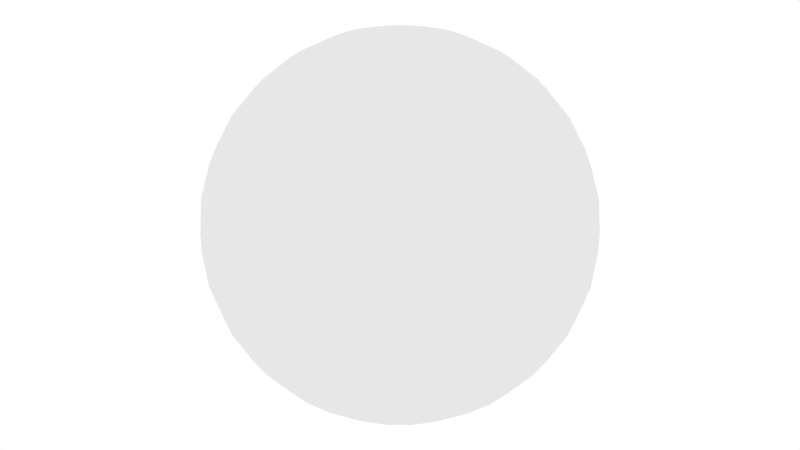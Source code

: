 # Source: GoodSphere.blend  (saved by Blender 2.76.0; exported with 4.5.12 LTS)
import bpy
from mathutils import Matrix  # noqa: F401  (used for matrix-valued properties, if any)

bpy.ops.wm.read_factory_settings(use_empty=True)
scene = bpy.context.scene
scene.name = 'Scene'

# ---- collections
col_collection_1 = bpy.data.collections.new('Collection 1'); scene.collection.children.link(col_collection_1)

# ---- world
world_world = bpy.data.worlds.new('World'); scene.world = world_world
world_world.color = (1.0, 1.0, 1.0)
world_world.use_sun_shadow = False
world_world.sun_shadow_jitter_overblur = 0.0
world_world.cycles.sampling_method = 'MANUAL'
world_world.cycles.sample_map_resolution = 256

# ---- meshes
me_sphere = bpy.data.meshes.new('Sphere')
me_sphere.from_pydata([(-0.09755, -0.4904, 2.239e-08), (-0.1913, -0.4619, 2.363e-08), (-0.2778, -0.4157, 2.565e-08), (-0.3536, -0.3536, 2.837e-08), (-0.4157, -0.2778, 3.168e-08), (-0.4619, -0.1913, 3.546e-08), (-0.4904, -0.09755, 3.956e-08), (-0.5, -3.596e-08, 4.382e-08), (-0.4904, 0.09755, 4.809e-08), (-0.4619, 0.1913, 5.219e-08), (-0.4157, 0.2778, 5.596e-08), (-0.3536, 0.3536, 5.928e-08), (-0.2778, 0.4157, 6.199e-08), (-0.1913, 0.4619, 6.401e-08), (-0.09754, 0.4904, 6.526e-08), (-0.09567, -0.4904, 0.01903), (-0.1877, -0.4619, 0.03733), (-0.2724, -0.4157, 0.05419), (-0.3468, -0.3536, 0.06897), (-0.4077, -0.2778, 0.08111), (-0.4531, -0.1913, 0.09012), (-0.481, -0.09755, 0.09567), (-0.4904, -4.022e-08, 0.09755), (-0.481, 0.09755, 0.09567), (-0.4531, 0.1913, 0.09012), (-0.4077, 0.2778, 0.08111), (-0.3468, 0.3536, 0.06897), (-0.2724, 0.4157, 0.05419), (-0.1877, 0.4619, 0.03733), (-0.09567, 0.4904, 0.01903), (-0.09012, -0.4904, 0.03733), (-0.1768, -0.4619, 0.07322), (-0.2566, -0.4157, 0.1063), (-0.3266, -0.3536, 0.1353), (-0.3841, -0.2778, 0.1591), (-0.4268, -0.1913, 0.1768), (-0.4531, -0.09755, 0.1877), (-0.4619, -4.432e-08, 0.1913), (-0.4531, 0.09755, 0.1877), (-0.4268, 0.1913, 0.1768), (-0.3841, 0.2778, 0.1591), (-0.3266, 0.3536, 0.1353), (-0.2566, 0.4157, 0.1063), (-0.1768, 0.4619, 0.07322), (-0.09012, 0.4904, 0.03733), (-0.08111, -0.4904, 0.05419), (-0.1591, -0.4619, 0.1063), (-0.231, -0.4157, 0.1543), (-0.294, -0.3536, 0.1964), (-0.3457, -0.2778, 0.231), (-0.3841, -0.1913, 0.2566), (-0.4077, -0.09755, 0.2724), (-0.4157, -4.81e-08, 0.2778), (-0.4077, 0.09755, 0.2724), (-0.3841, 0.1913, 0.2566), (-0.3457, 0.2778, 0.231), (-0.294, 0.3536, 0.1964), (-0.231, 0.4157, 0.1543), (-0.1591, 0.4619, 0.1063), (-0.08111, 0.4904, 0.05419), (-0.06897, -0.4904, 0.06897), (-0.1353, -0.4619, 0.1353), (-0.1964, -0.4157, 0.1964), (-0.25, -0.3536, 0.25), (-0.294, -0.2778, 0.294), (-0.3266, -0.1913, 0.3266), (-0.3468, -0.09755, 0.3468), (-0.3536, -5.141e-08, 0.3536), (-0.3468, 0.09755, 0.3468), (-0.3266, 0.1913, 0.3266), (-0.294, 0.2778, 0.294), (-0.25, 0.3536, 0.25), (-0.1964, 0.4157, 0.1964), (-0.1353, 0.4619, 0.1353), (-0.06897, 0.4904, 0.06897), (-0.05419, -0.4904, 0.08111), (-0.1063, -0.4619, 0.1591), (-0.1543, -0.4157, 0.231), (-0.1964, -0.3536, 0.294), (-0.231, -0.2778, 0.3457), (-0.2566, -0.1913, 0.3841), (-0.2724, -0.09755, 0.4077), (-0.2778, -5.413e-08, 0.4157), (-0.2724, 0.09755, 0.4077), (-0.2566, 0.1913, 0.3841), (-0.231, 0.2778, 0.3457), (-0.1964, 0.3536, 0.294), (-0.1543, 0.4157, 0.231), (-0.1063, 0.4619, 0.1591), (-0.05419, 0.4904, 0.08111), (-0.03733, -0.4904, 0.09012), (-0.07322, -0.4619, 0.1768), (-0.1063, -0.4157, 0.2566), (-0.1353, -0.3536, 0.3266), (-0.1591, -0.2778, 0.3841), (-0.1768, -0.1913, 0.4268), (-0.1877, -0.09755, 0.4531), (-0.1913, -5.615e-08, 0.4619), (-0.1877, 0.09755, 0.4531), (-0.1768, 0.1913, 0.4268), (-0.1591, 0.2778, 0.3841), (-0.1353, 0.3536, 0.3266), (-0.1063, 0.4157, 0.2566), (-0.07322, 0.4619, 0.1768), (-0.03733, 0.4904, 0.09012), (-0.01903, -0.4904, 0.09567), (-0.03733, -0.4619, 0.1877), (-0.05419, -0.4157, 0.2724), (-0.06897, -0.3536, 0.3468), (-0.08111, -0.2778, 0.4077), (-0.09012, -0.1913, 0.4531), (-0.09567, -0.09755, 0.481), (-0.09754, -5.739e-08, 0.4904), (-0.09567, 0.09755, 0.481), (-0.09012, 0.1913, 0.4531), (-0.08111, 0.2778, 0.4077), (-0.06897, 0.3536, 0.3468), (-0.05419, 0.4157, 0.2724), (-0.03733, 0.4619, 0.1877), (-0.01903, 0.4904, 0.09567), (2.714e-07, -0.4904, 0.09755), (2.676e-07, -0.4619, 0.1913), (2.639e-07, -0.4157, 0.2778), (2.676e-07, -0.3536, 0.3536), (2.751e-07, -0.2778, 0.4157), (2.453e-07, -0.1913, 0.4619), (3.049e-07, -0.09755, 0.4904), (2.974e-07, -5.781e-08, 0.5), (3.049e-07, 0.09755, 0.4904), (2.229e-07, 0.1913, 0.4619), (2.751e-07, 0.2778, 0.4157), (2.676e-07, 0.3536, 0.3536), (2.788e-07, 0.4157, 0.2778), (2.602e-07, 0.4619, 0.1913), (2.62e-07, 0.4904, 0.09755), (0.01903, -0.4904, 0.09567), (0.03733, -0.4619, 0.1877), (0.05419, -0.4157, 0.2724), (0.06898, -0.3536, 0.3468), (0.08111, -0.2778, 0.4077), (0.09012, -0.1913, 0.4531), (0.09567, -0.09755, 0.481), (0.09755, -5.739e-08, 0.4904), (0.09567, 0.09755, 0.481), (0.09012, 0.1913, 0.4531), (0.08111, 0.2778, 0.4077), (0.06898, 0.3536, 0.3468), (0.05419, 0.4157, 0.2724), (0.03733, 0.4619, 0.1877), (0.01903, 0.4904, 0.09567), (0.03733, -0.4904, 0.09012), (0.07322, -0.4619, 0.1768), (0.1063, -0.4157, 0.2566), (0.1353, -0.3536, 0.3266), (0.1591, -0.2778, 0.3841), (0.1768, -0.1913, 0.4268), (0.1877, -0.09755, 0.4531), (0.1913, -5.615e-08, 0.4619), (0.1877, 0.09755, 0.4531), (0.1768, 0.1913, 0.4268), (0.1591, 0.2778, 0.3841), (0.1353, 0.3536, 0.3266), (0.1063, 0.4157, 0.2566), (0.07322, 0.4619, 0.1768), (0.03733, 0.4904, 0.09012), (0.05419, -0.4904, 0.08111), (0.1063, -0.4619, 0.1591), (0.1543, -0.4157, 0.231), (0.1964, -0.3536, 0.294), (0.231, -0.2778, 0.3457), (0.2566, -0.1913, 0.3841), (0.2724, -0.09755, 0.4077), (0.2778, -5.413e-08, 0.4157), (0.2724, 0.09755, 0.4077), (0.2566, 0.1913, 0.3841), (0.231, 0.2778, 0.3457), (0.1964, 0.3536, 0.294), (0.1543, 0.4157, 0.231), (0.1063, 0.4619, 0.1591), (0.05419, 0.4904, 0.08111), (0.06898, -0.4904, 0.06897), (0.1353, -0.4619, 0.1353), (0.1964, -0.4157, 0.1964), (0.25, -0.3536, 0.25), (0.294, -0.2778, 0.294), (0.3266, -0.1913, 0.3266), (0.3468, -0.09755, 0.3468), (0.3536, -5.141e-08, 0.3536), (0.3468, 0.09755, 0.3468), (0.3266, 0.1913, 0.3266), (0.294, 0.2778, 0.294), (0.25, 0.3536, 0.25), (0.1964, 0.4157, 0.1964), (0.1353, 0.4619, 0.1353), (0.06898, 0.4904, 0.06897), (0.08111, -0.4904, 0.05419), (0.1591, -0.4619, 0.1063), (0.231, -0.4157, 0.1543), (0.294, -0.3536, 0.1964), (0.3457, -0.2778, 0.231), (0.3841, -0.1913, 0.2566), (0.4077, -0.09755, 0.2724), (0.4157, -4.81e-08, 0.2778), (0.4077, 0.09755, 0.2724), (0.3841, 0.1913, 0.2566), (0.3457, 0.2778, 0.231), (0.294, 0.3536, 0.1964), (0.231, 0.4157, 0.1543), (0.1591, 0.4619, 0.1063), (0.08111, 0.4904, 0.05419), (0.09012, -0.4904, 0.03733), (0.1768, -0.4619, 0.07322), (0.2566, -0.4157, 0.1063), (0.3266, -0.3536, 0.1353), (0.3841, -0.2778, 0.1591), (0.4268, -0.1913, 0.1768), (0.4531, -0.09755, 0.1877), (0.4619, -4.432e-08, 0.1913), (0.4531, 0.09755, 0.1877), (0.4268, 0.1913, 0.1768), (0.3841, 0.2778, 0.1591), (0.3266, 0.3536, 0.1353), (0.2566, 0.4157, 0.1063), (0.1768, 0.4619, 0.07322), (0.09012, 0.4904, 0.03733), (0.09567, -0.4904, 0.01903), (0.1877, -0.4619, 0.03733), (0.2724, -0.4157, 0.05419), (0.3468, -0.3536, 0.06897), (0.4077, -0.2778, 0.08111), (0.4531, -0.1913, 0.09012), (0.481, -0.09755, 0.09567), (0.4904, -4.022e-08, 0.09755), (0.481, 0.09755, 0.09567), (0.4531, 0.1913, 0.09012), (0.4077, 0.2778, 0.08111), (0.3468, 0.3536, 0.06897), (0.2724, 0.4157, 0.05419), (0.1877, 0.4619, 0.03733), (0.09567, 0.4904, 0.01903), (0.09755, -0.4904, 1.878e-08), (0.1913, -0.4619, 4.424e-08), (0.2778, -0.4157, 3.881e-08), (0.3536, -0.3536, 1.545e-08), (0.4157, -0.2778, -1.104e-08), (0.4619, -0.1913, 6.724e-08), (0.4904, -0.09755, -3.163e-09), (0.5, -3.596e-08, -6.35e-09), (0.4904, 0.09755, 5.365e-09), (0.4619, 0.1913, 8.397e-08), (0.4157, 0.2778, 1.324e-08), (0.3536, 0.3536, 4.636e-08), (0.2778, 0.4157, 5.653e-08), (0.1913, 0.4619, 6.6e-08), (0.09755, 0.4904, 6.724e-08), (0.09567, -0.4904, -0.01903), (0.1877, -0.4619, -0.03733), (0.2724, -0.4157, -0.05419), (0.3468, -0.3536, -0.06897), (0.4077, -0.2778, -0.08111), (0.4531, -0.1913, -0.09012), (0.481, -0.09755, -0.09567), (0.4904, -3.169e-08, -0.09755), (0.481, 0.09755, -0.09567), (0.4531, 0.1913, -0.09012), (0.4077, 0.2778, -0.08111), (0.3468, 0.3536, -0.06897), (0.2724, 0.4157, -0.05419), (0.1877, 0.4619, -0.03733), (0.09567, 0.4904, -0.01903), (0.09012, -0.4904, -0.03733), (0.1768, -0.4619, -0.07322), (0.2566, -0.4157, -0.1063), (0.3266, -0.3536, -0.1353), (0.3841, -0.2778, -0.1591), (0.4268, -0.1913, -0.1768), (0.4531, -0.09755, -0.1877), (0.4619, -2.759e-08, -0.1913), (0.4531, 0.09755, -0.1877), (0.4268, 0.1913, -0.1768), (0.3841, 0.2778, -0.1591), (0.3266, 0.3536, -0.1353), (0.2566, 0.4157, -0.1063), (0.1768, 0.4619, -0.07322), (0.09012, 0.4904, -0.03733), (0.08111, -0.4904, -0.05419), (0.1591, -0.4619, -0.1063), (0.231, -0.4157, -0.1543), (0.294, -0.3536, -0.1964), (0.3457, -0.2778, -0.231), (0.3841, -0.1913, -0.2566), (0.4077, -0.09755, -0.2724), (0.4157, -2.381e-08, -0.2778), (0.4077, 0.09755, -0.2724), (0.3841, 0.1913, -0.2566), (0.3457, 0.2778, -0.231), (0.294, 0.3536, -0.1964), (0.231, 0.4157, -0.1543), (0.1591, 0.4619, -0.1063), (0.08111, 0.4904, -0.05419), (0.06898, -0.4904, -0.06897), (0.1353, -0.4619, -0.1353), (0.1964, -0.4157, -0.1964), (0.25, -0.3536, -0.25), (0.294, -0.2778, -0.294), (0.3266, -0.1913, -0.3266), (0.3468, -0.09755, -0.3468), (0.3536, -2.05e-08, -0.3536), (0.3468, 0.09755, -0.3468), (0.3266, 0.1913, -0.3266), (0.294, 0.2778, -0.294), (0.25, 0.3536, -0.25), (0.1964, 0.4157, -0.1964), (0.1353, 0.4619, -0.1353), (0.06898, 0.4904, -0.06897), (0.05419, -0.4904, -0.08111), (0.1063, -0.4619, -0.1591), (0.1543, -0.4157, -0.231), (0.1964, -0.3536, -0.294), (0.231, -0.2778, -0.3457), (0.2566, -0.1913, -0.3841), (0.2724, -0.09755, -0.4077), (0.2778, -1.778e-08, -0.4157), (0.2724, 0.09755, -0.4077), (0.2566, 0.1913, -0.3841), (0.231, 0.2778, -0.3457), (0.1964, 0.3536, -0.294), (0.1543, 0.4157, -0.231), (0.1063, 0.4619, -0.1591), (0.05419, 0.4904, -0.08111), (2.71e-07, 0.5, 6.568e-08), (0.03733, -0.4904, -0.09012), (0.07322, -0.4619, -0.1768), (0.1063, -0.4157, -0.2566), (0.1353, -0.3536, -0.3266), (0.1591, -0.2778, -0.3841), (0.1768, -0.1913, -0.4268), (0.1877, -0.09755, -0.4531), (0.1913, -1.576e-08, -0.4619), (0.1877, 0.09755, -0.4531), (0.1768, 0.1913, -0.4268), (0.1591, 0.2778, -0.3841), (0.1353, 0.3536, -0.3266), (0.1063, 0.4157, -0.2566), (0.07322, 0.4619, -0.1768), (0.03733, 0.4904, -0.09012), (0.01903, -0.4904, -0.09567), (0.03733, -0.4619, -0.1877), (0.05419, -0.4157, -0.2724), (0.06898, -0.3536, -0.3468), (0.08111, -0.2778, -0.4077), (0.09012, -0.1913, -0.4531), (0.09567, -0.09755, -0.481), (0.09755, -1.452e-08, -0.4904), (0.09567, 0.09755, -0.481), (0.09012, 0.1913, -0.4531), (0.08111, 0.2778, -0.4077), (0.06898, 0.3536, -0.3468), (0.05419, 0.4157, -0.2724), (0.03733, 0.4619, -0.1877), (0.01903, 0.4904, -0.09567), (2.639e-07, -0.4904, -0.09755), (2.49e-07, -0.4619, -0.1913), (2.49e-07, -0.4157, -0.2778), (2.006e-07, -0.3536, -0.3536), (1.782e-07, -0.2778, -0.4157), (2.676e-07, -0.1913, -0.4619), (1.559e-07, -0.09755, -0.4904), (1.782e-07, -1.41e-08, -0.5), (1.559e-07, 0.09755, -0.4904), (2.676e-07, 0.1913, -0.4619), (1.782e-07, 0.2778, -0.4157), (2.006e-07, 0.3536, -0.3536), (2.378e-07, 0.4157, -0.2778), (2.341e-07, 0.4619, -0.1913), (2.658e-07, 0.4904, -0.09755), (-0.01903, -0.4904, -0.09567), (-0.03733, -0.4619, -0.1877), (-0.05419, -0.4157, -0.2724), (-0.06897, -0.3536, -0.3468), (-0.08111, -0.2778, -0.4077), (-0.09012, -0.1913, -0.4531), (-0.09567, -0.09755, -0.481), (-0.09754, -1.452e-08, -0.4904), (-0.09567, 0.09755, -0.481), (-0.09012, 0.1913, -0.4531), (-0.08111, 0.2778, -0.4077), (-0.06897, 0.3536, -0.3468), (-0.05419, 0.4157, -0.2724), (-0.03733, 0.4619, -0.1877), (-0.01903, 0.4904, -0.09567), (-0.03733, -0.4904, -0.09012), (-0.07322, -0.4619, -0.1768), (-0.1063, -0.4157, -0.2566), (-0.1353, -0.3536, -0.3266), (-0.1591, -0.2778, -0.3841), (-0.1768, -0.1913, -0.4268), (-0.1877, -0.09755, -0.4531), (-0.1913, -1.576e-08, -0.4619), (-0.1877, 0.09755, -0.4531), (-0.1768, 0.1913, -0.4268), (-0.1591, 0.2778, -0.3841), (-0.1353, 0.3536, -0.3266), (-0.1063, 0.4157, -0.2566), (-0.07322, 0.4619, -0.1768), (-0.03733, 0.4904, -0.09012), (-0.05419, -0.4904, -0.08111), (-0.1063, -0.4619, -0.1591), (-0.1543, -0.4157, -0.231), (-0.1964, -0.3536, -0.294), (-0.231, -0.2778, -0.3457), (-0.2566, -0.1913, -0.3841), (-0.2724, -0.09755, -0.4077), (-0.2778, -1.778e-08, -0.4157), (-0.2724, 0.09755, -0.4077), (-0.2566, 0.1913, -0.3841), (-0.231, 0.2778, -0.3457), (-0.1964, 0.3536, -0.294), (-0.1543, 0.4157, -0.231), (-0.1063, 0.4619, -0.1591), (-0.05419, 0.4904, -0.08111), (-0.06897, -0.4904, -0.06897), (-0.1353, -0.4619, -0.1353), (-0.1964, -0.4157, -0.1964), (-0.25, -0.3536, -0.25), (-0.294, -0.2778, -0.294), (-0.3266, -0.1913, -0.3266), (-0.3468, -0.09755, -0.3468), (-0.3536, -2.05e-08, -0.3536), (-0.3468, 0.09755, -0.3468), (-0.3266, 0.1913, -0.3266), (-0.294, 0.2778, -0.294), (-0.25, 0.3536, -0.25), (-0.1964, 0.4157, -0.1964), (-0.1353, 0.4619, -0.1353), (-0.06897, 0.4904, -0.06897), (-0.08111, -0.4904, -0.05419), (-0.1591, -0.4619, -0.1063), (-0.231, -0.4157, -0.1543), (-0.294, -0.3536, -0.1964), (-0.3457, -0.2778, -0.231), (-0.3841, -0.1913, -0.2566), (-0.4077, -0.09755, -0.2724), (-0.4157, -2.381e-08, -0.2778), (-0.4077, 0.09755, -0.2724), (-0.3841, 0.1913, -0.2566), (-0.3457, 0.2778, -0.231), (-0.294, 0.3536, -0.1964), (-0.231, 0.4157, -0.1543), (-0.1591, 0.4619, -0.1063), (-0.08111, 0.4904, -0.05419), (1.204e-07, -0.5, -4.038e-08), (-0.09012, -0.4904, -0.03733), (-0.1768, -0.4619, -0.07322), (-0.2566, -0.4157, -0.1063), (-0.3266, -0.3536, -0.1353), (-0.3841, -0.2778, -0.1591), (-0.4268, -0.1913, -0.1768), (-0.4531, -0.09755, -0.1877), (-0.4619, -2.759e-08, -0.1913), (-0.4531, 0.09755, -0.1877), (-0.4268, 0.1913, -0.1768), (-0.3841, 0.2778, -0.1591), (-0.3266, 0.3536, -0.1353), (-0.2566, 0.4157, -0.1063), (-0.1768, 0.4619, -0.07322), (-0.09012, 0.4904, -0.03733), (-0.09567, -0.4904, -0.01903), (-0.1877, -0.4619, -0.03733), (-0.2724, -0.4157, -0.05419), (-0.3468, -0.3536, -0.06897), (-0.4077, -0.2778, -0.08111), (-0.4531, -0.1913, -0.09012), (-0.481, -0.09755, -0.09567), (-0.4904, -3.169e-08, -0.09754), (-0.481, 0.09755, -0.09567), (-0.4531, 0.1913, -0.09012), (-0.4077, 0.2778, -0.08111), (-0.3468, 0.3536, -0.06897), (-0.2724, 0.4157, -0.05419), (-0.1877, 0.4619, -0.03733), (-0.09567, 0.4904, -0.01903)], [], [(3, 2, 17, 18), (11, 10, 25, 26), (4, 3, 18, 19), (12, 11, 26, 27), (5, 4, 19, 20), (13, 12, 27, 28), (6, 5, 20, 21), (14, 13, 28, 29), (7, 6, 21, 22), (8, 7, 22, 23), (1, 0, 15, 16), (9, 8, 23, 24), (2, 1, 16, 17), (10, 9, 24, 25), (24, 23, 38, 39), (17, 16, 31, 32), (25, 24, 39, 40), (18, 17, 32, 33), (26, 25, 40, 41), (19, 18, 33, 34), (27, 26, 41, 42), (20, 19, 34, 35), (28, 27, 42, 43), (21, 20, 35, 36), (29, 28, 43, 44), (22, 21, 36, 37), (23, 22, 37, 38), (16, 15, 30, 31), (43, 42, 57, 58), (36, 35, 50, 51), (44, 43, 58, 59), (37, 36, 51, 52), (38, 37, 52, 53), (31, 30, 45, 46), (39, 38, 53, 54), (32, 31, 46, 47), (40, 39, 54, 55), (33, 32, 47, 48), (41, 40, 55, 56), (34, 33, 48, 49), (42, 41, 56, 57), (35, 34, 49, 50), (55, 54, 69, 70), (48, 47, 62, 63), (56, 55, 70, 71), (49, 48, 63, 64), (57, 56, 71, 72), (50, 49, 64, 65), (58, 57, 72, 73), (51, 50, 65, 66), (59, 58, 73, 74), (52, 51, 66, 67), (53, 52, 67, 68), (46, 45, 60, 61), (54, 53, 68, 69), (47, 46, 61, 62), (74, 73, 88, 89), (67, 66, 81, 82), (68, 67, 82, 83), (61, 60, 75, 76), (69, 68, 83, 84), (62, 61, 76, 77), (70, 69, 84, 85), (63, 62, 77, 78), (71, 70, 85, 86), (64, 63, 78, 79), (72, 71, 86, 87), (65, 64, 79, 80), (73, 72, 87, 88), (66, 65, 80, 81), (78, 77, 92, 93), (86, 85, 100, 101), (79, 78, 93, 94), (87, 86, 101, 102), (80, 79, 94, 95), (88, 87, 102, 103), (81, 80, 95, 96), (89, 88, 103, 104), (82, 81, 96, 97), (83, 82, 97, 98), (76, 75, 90, 91), (84, 83, 98, 99), (77, 76, 91, 92), (85, 84, 99, 100), (97, 96, 111, 112), (98, 97, 112, 113), (91, 90, 105, 106), (99, 98, 113, 114), (92, 91, 106, 107), (100, 99, 114, 115), (93, 92, 107, 108), (101, 100, 115, 116), (94, 93, 108, 109), (102, 101, 116, 117), (95, 94, 109, 110), (103, 102, 117, 118), (96, 95, 110, 111), (104, 103, 118, 119), (116, 115, 130, 131), (109, 108, 123, 124), (117, 116, 131, 132), (110, 109, 124, 125), (118, 117, 132, 133), (111, 110, 125, 126), (119, 118, 133, 134), (112, 111, 126, 127), (113, 112, 127, 128), (106, 105, 120, 121), (114, 113, 128, 129), (107, 106, 121, 122), (115, 114, 129, 130), (108, 107, 122, 123), (128, 127, 142, 143), (121, 120, 135, 136), (129, 128, 143, 144), (122, 121, 136, 137), (130, 129, 144, 145), (123, 122, 137, 138), (131, 130, 145, 146), (124, 123, 138, 139), (132, 131, 146, 147), (125, 124, 139, 140), (133, 132, 147, 148), (126, 125, 140, 141), (134, 133, 148, 149), (127, 126, 141, 142), (139, 138, 153, 154), (147, 146, 161, 162), (140, 139, 154, 155), (148, 147, 162, 163), (141, 140, 155, 156), (149, 148, 163, 164), (142, 141, 156, 157), (143, 142, 157, 158), (136, 135, 150, 151), (144, 143, 158, 159), (137, 136, 151, 152), (145, 144, 159, 160), (138, 137, 152, 153), (146, 145, 160, 161), (158, 157, 172, 173), (151, 150, 165, 166), (159, 158, 173, 174), (152, 151, 166, 167), (160, 159, 174, 175), (153, 152, 167, 168), (161, 160, 175, 176), (154, 153, 168, 169), (162, 161, 176, 177), (155, 154, 169, 170), (163, 162, 177, 178), (156, 155, 170, 171), (164, 163, 178, 179), (157, 156, 171, 172), (177, 176, 191, 192), (170, 169, 184, 185), (178, 177, 192, 193), (171, 170, 185, 186), (179, 178, 193, 194), (172, 171, 186, 187), (173, 172, 187, 188), (166, 165, 180, 181), (174, 173, 188, 189), (167, 166, 181, 182), (175, 174, 189, 190), (168, 167, 182, 183), (176, 175, 190, 191), (169, 168, 183, 184), (189, 188, 203, 204), (182, 181, 196, 197), (190, 189, 204, 205), (183, 182, 197, 198), (191, 190, 205, 206), (184, 183, 198, 199), (192, 191, 206, 207), (185, 184, 199, 200), (193, 192, 207, 208), (186, 185, 200, 201), (194, 193, 208, 209), (187, 186, 201, 202), (188, 187, 202, 203), (181, 180, 195, 196), (208, 207, 222, 223), (201, 200, 215, 216), (209, 208, 223, 224), (202, 201, 216, 217), (203, 202, 217, 218), (196, 195, 210, 211), (204, 203, 218, 219), (197, 196, 211, 212), (205, 204, 219, 220), (198, 197, 212, 213), (206, 205, 220, 221), (199, 198, 213, 214), (207, 206, 221, 222), (200, 199, 214, 215), (212, 211, 226, 227), (220, 219, 234, 235), (213, 212, 227, 228), (221, 220, 235, 236), (214, 213, 228, 229), (222, 221, 236, 237), (215, 214, 229, 230), (223, 222, 237, 238), (216, 215, 230, 231), (224, 223, 238, 239), (217, 216, 231, 232), (218, 217, 232, 233), (211, 210, 225, 226), (219, 218, 233, 234), (231, 230, 245, 246), (239, 238, 253, 254), (232, 231, 246, 247), (233, 232, 247, 248), (226, 225, 240, 241), (234, 233, 248, 249), (227, 226, 241, 242), (235, 234, 249, 250), (228, 227, 242, 243), (236, 235, 250, 251), (229, 228, 243, 244), (237, 236, 251, 252), (230, 229, 244, 245), (238, 237, 252, 253), (250, 249, 264, 265), (243, 242, 257, 258), (251, 250, 265, 266), (244, 243, 258, 259), (252, 251, 266, 267), (245, 244, 259, 260), (253, 252, 267, 268), (246, 245, 260, 261), (254, 253, 268, 269), (247, 246, 261, 262), (248, 247, 262, 263), (241, 240, 255, 256), (249, 248, 263, 264), (242, 241, 256, 257), (269, 268, 283, 284), (262, 261, 276, 277), (263, 262, 277, 278), (256, 255, 270, 271), (264, 263, 278, 279), (257, 256, 271, 272), (265, 264, 279, 280), (258, 257, 272, 273), (266, 265, 280, 281), (259, 258, 273, 274), (267, 266, 281, 282), (260, 259, 274, 275), (268, 267, 282, 283), (261, 260, 275, 276), (273, 272, 287, 288), (281, 280, 295, 296), (274, 273, 288, 289), (282, 281, 296, 297), (275, 274, 289, 290), (283, 282, 297, 298), (276, 275, 290, 291), (284, 283, 298, 299), (277, 276, 291, 292), (278, 277, 292, 293), (271, 270, 285, 286), (279, 278, 293, 294), (272, 271, 286, 287), (280, 279, 294, 295), (292, 291, 306, 307), (293, 292, 307, 308), (286, 285, 300, 301), (294, 293, 308, 309), (287, 286, 301, 302), (295, 294, 309, 310), (288, 287, 302, 303), (296, 295, 310, 311), (289, 288, 303, 304), (297, 296, 311, 312), (290, 289, 304, 305), (298, 297, 312, 313), (291, 290, 305, 306), (299, 298, 313, 314), (311, 310, 325, 326), (304, 303, 318, 319), (312, 311, 326, 327), (305, 304, 319, 320), (313, 312, 327, 328), (306, 305, 320, 321), (314, 313, 328, 329), (307, 306, 321, 322), (308, 307, 322, 323), (301, 300, 315, 316), (309, 308, 323, 324), (302, 301, 316, 317), (310, 309, 324, 325), (303, 302, 317, 318), (323, 322, 338, 339), (316, 315, 331, 332), (324, 323, 339, 340), (317, 316, 332, 333), (325, 324, 340, 341), (318, 317, 333, 334), (326, 325, 341, 342), (319, 318, 334, 335), (327, 326, 342, 343), (320, 319, 335, 336), (328, 327, 343, 344), (321, 320, 336, 337), (329, 328, 344, 345), (322, 321, 337, 338), (343, 342, 357, 358), (336, 335, 350, 351), (344, 343, 358, 359), (337, 336, 351, 352), (345, 344, 359, 360), (338, 337, 352, 353), (339, 338, 353, 354), (332, 331, 346, 347), (340, 339, 354, 355), (333, 332, 347, 348), (341, 340, 355, 356), (334, 333, 348, 349), (342, 341, 356, 357), (335, 334, 349, 350), (347, 346, 361, 362), (355, 354, 369, 370), (348, 347, 362, 363), (356, 355, 370, 371), (349, 348, 363, 364), (357, 356, 371, 372), (350, 349, 364, 365), (358, 357, 372, 373), (351, 350, 365, 366), (359, 358, 373, 374), (352, 351, 366, 367), (360, 359, 374, 375), (353, 352, 367, 368), (354, 353, 368, 369), (366, 365, 380, 381), (374, 373, 388, 389), (367, 366, 381, 382), (375, 374, 389, 390), (368, 367, 382, 383), (369, 368, 383, 384), (362, 361, 376, 377), (370, 369, 384, 385), (363, 362, 377, 378), (371, 370, 385, 386), (364, 363, 378, 379), (372, 371, 386, 387), (365, 364, 379, 380), (373, 372, 387, 388), (385, 384, 399, 400), (378, 377, 392, 393), (386, 385, 400, 401), (379, 378, 393, 394), (387, 386, 401, 402), (380, 379, 394, 395), (388, 387, 402, 403), (381, 380, 395, 396), (389, 388, 403, 404), (382, 381, 396, 397), (390, 389, 404, 405), (383, 382, 397, 398), (384, 383, 398, 399), (377, 376, 391, 392), (404, 403, 418, 419), (397, 396, 411, 412), (405, 404, 419, 420), (398, 397, 412, 413), (399, 398, 413, 414), (392, 391, 406, 407), (400, 399, 414, 415), (393, 392, 407, 408), (401, 400, 415, 416), (394, 393, 408, 409), (402, 401, 416, 417), (395, 394, 409, 410), (403, 402, 417, 418), (396, 395, 410, 411), (408, 407, 422, 423), (416, 415, 430, 431), (409, 408, 423, 424), (417, 416, 431, 432), (410, 409, 424, 425), (418, 417, 432, 433), (411, 410, 425, 426), (419, 418, 433, 434), (412, 411, 426, 427), (420, 419, 434, 435), (413, 412, 427, 428), (414, 413, 428, 429), (407, 406, 421, 422), (415, 414, 429, 430), (427, 426, 441, 442), (435, 434, 449, 450), (428, 427, 442, 443), (429, 428, 443, 444), (422, 421, 436, 437), (430, 429, 444, 445), (423, 422, 437, 438), (431, 430, 445, 446), (424, 423, 438, 439), (432, 431, 446, 447), (425, 424, 439, 440), (433, 432, 447, 448), (426, 425, 440, 441), (434, 433, 448, 449), (446, 445, 461, 462), (439, 438, 454, 455), (447, 446, 462, 463), (440, 439, 455, 456), (448, 447, 463, 464), (441, 440, 456, 457), (449, 448, 464, 465), (442, 441, 457, 458), (450, 449, 465, 466), (443, 442, 458, 459), (444, 443, 459, 460), (437, 436, 452, 453), (445, 444, 460, 461), (438, 437, 453, 454), (466, 465, 480, 481), (459, 458, 473, 474), (460, 459, 474, 475), (453, 452, 467, 468), (461, 460, 475, 476), (454, 453, 468, 469), (462, 461, 476, 477), (455, 454, 469, 470), (463, 462, 477, 478), (456, 455, 470, 471), (464, 463, 478, 479), (457, 456, 471, 472), (465, 464, 479, 480), (458, 457, 472, 473), (0, 451, 15), (330, 14, 29), (15, 451, 30), (330, 29, 44), (30, 451, 45), (330, 44, 59), (45, 451, 60), (330, 59, 74), (60, 451, 75), (330, 74, 89), (75, 451, 90), (330, 89, 104), (90, 451, 105), (330, 104, 119), (105, 451, 120), (330, 119, 134), (120, 451, 135), (330, 134, 149), (135, 451, 150), (330, 149, 164), (150, 451, 165), (330, 164, 179), (165, 451, 180), (330, 179, 194), (180, 451, 195), (330, 194, 209), (195, 451, 210), (330, 209, 224), (210, 451, 225), (330, 224, 239), (225, 451, 240), (330, 239, 254), (240, 451, 255), (330, 254, 269), (255, 451, 270), (330, 269, 284), (270, 451, 285), (330, 284, 299), (285, 451, 300), (330, 299, 314), (300, 451, 315), (330, 314, 329), (330, 329, 345), (315, 451, 331), (331, 451, 346), (330, 345, 360), (346, 451, 361), (330, 360, 375), (361, 451, 376), (330, 375, 390), (376, 451, 391), (330, 390, 405), (391, 451, 406), (330, 405, 420), (406, 451, 421), (330, 420, 435), (421, 451, 436), (330, 435, 450), (436, 451, 452), (330, 450, 466), (452, 451, 467), (330, 466, 481), (478, 477, 10, 11), (471, 470, 3, 4), (479, 478, 11, 12), (472, 471, 4, 5), (480, 479, 12, 13), (473, 472, 5, 6), (481, 480, 13, 14), (474, 473, 6, 7), (467, 451, 0), (330, 481, 14), (475, 474, 7, 8), (468, 467, 0, 1), (476, 475, 8, 9), (469, 468, 1, 2), (477, 476, 9, 10), (470, 469, 2, 3)])
me_sphere.polygons.foreach_set('use_smooth', [True] * 512)
_uv = me_sphere.uv_layers.new(name='UVMap')
_uv.uv.foreach_set('vector', [0.3001, 0.4568, 0.3539, 0.4617, 0.3541, 0.4903, 0.3004, 0.4962, 0.3002, 0.4567, 0.2413, 0.4514, 0.2513, 0.4011, 0.3078, 0.418, 0.2413, 0.4515, 0.3001, 0.4568, 0.3004, 0.4962, 0.2418, 0.5027, 0.3541, 0.4616, 0.3002, 0.4567, 0.3078, 0.418, 0.3596, 0.4335, 0.1752, 0.4455, 0.2413, 0.4515, 0.2418, 0.5027, 0.1762, 0.5104, 0.4046, 0.4662, 0.3541, 0.4616, 0.3596, 0.4335, 0.4082, 0.4479, 0.09834, 0.4385, 0.1752, 0.4455, 0.1762, 0.5104, 0.1006, 0.5198, 0.4529, 0.4707, 0.4046, 0.4662, 0.4082, 0.4479, 0.4547, 0.4617, 0.00471, 0.4301, 0.09834, 0.4385, 0.1006, 0.5198, 0.01076, 0.5325, 0.09828, 0.4385, 0.00471, 0.4301, 0.0292, 0.3305, 0.1153, 0.3591, 0.4044, 0.4664, 0.4527, 0.4709, 0.4527, 0.48, 0.4045, 0.485, 0.1751, 0.4454, 0.09828, 0.4385, 0.1153, 0.3591, 0.188, 0.3819, 0.3539, 0.4617, 0.4044, 0.4664, 0.4045, 0.485, 0.3541, 0.4903, 0.2413, 0.4514, 0.1751, 0.4454, 0.188, 0.3819, 0.2513, 0.4011, 0.188, 0.3819, 0.1153, 0.3591, 0.1483, 0.2861, 0.2137, 0.3227, 0.3541, 0.4903, 0.4045, 0.485, 0.4083, 0.5033, 0.36, 0.5183, 0.2513, 0.4011, 0.188, 0.3819, 0.2137, 0.3227, 0.2712, 0.3541, 0.3004, 0.4962, 0.3541, 0.4903, 0.36, 0.5183, 0.3086, 0.5346, 0.3078, 0.418, 0.2513, 0.4011, 0.2712, 0.3541, 0.323, 0.3818, 0.2418, 0.5027, 0.3004, 0.4962, 0.3086, 0.5346, 0.2528, 0.5526, 0.3596, 0.4335, 0.3078, 0.418, 0.323, 0.3818, 0.3706, 0.407, 0.1762, 0.5104, 0.2418, 0.5027, 0.2528, 0.5526, 0.1906, 0.5732, 0.4082, 0.4479, 0.3596, 0.4335, 0.3706, 0.407, 0.4153, 0.4306, 0.1006, 0.5198, 0.1762, 0.5104, 0.1906, 0.5732, 0.1197, 0.5976, 0.4547, 0.4617, 0.4082, 0.4479, 0.4153, 0.4306, 0.4582, 0.4532, 0.01076, 0.5325, 0.1006, 0.5198, 0.1197, 0.5976, 0.03672, 0.6277, 0.1153, 0.3591, 0.0292, 0.3305, 0.072, 0.2416, 0.1483, 0.2861, 0.4045, 0.485, 0.4527, 0.48, 0.4546, 0.489, 0.4083, 0.5033, 0.4153, 0.4306, 0.3706, 0.407, 0.3866, 0.3833, 0.4257, 0.4151, 0.1197, 0.5976, 0.1906, 0.5732, 0.2171, 0.6313, 0.1534, 0.6687, 0.4582, 0.4532, 0.4153, 0.4306, 0.4257, 0.4151, 0.4634, 0.4456, 0.03672, 0.6277, 0.1197, 0.5976, 0.1534, 0.6687, 0.07954, 0.7135, 0.1483, 0.2861, 0.072, 0.2416, 0.1297, 0.1649, 0.1943, 0.2224, 0.4083, 0.5033, 0.4546, 0.489, 0.4582, 0.4975, 0.4156, 0.5205, 0.2137, 0.3227, 0.1483, 0.2861, 0.1943, 0.2224, 0.2503, 0.2705, 0.36, 0.5183, 0.4083, 0.5033, 0.4156, 0.5205, 0.3713, 0.5446, 0.2712, 0.3541, 0.2137, 0.3227, 0.2503, 0.2705, 0.3, 0.3121, 0.3086, 0.5346, 0.36, 0.5183, 0.3713, 0.5446, 0.3243, 0.5706, 0.323, 0.3818, 0.2712, 0.3541, 0.3, 0.3121, 0.345, 0.3493, 0.2528, 0.5526, 0.3086, 0.5346, 0.3243, 0.5706, 0.2734, 0.5991, 0.3706, 0.407, 0.323, 0.3818, 0.345, 0.3493, 0.3866, 0.3833, 0.1906, 0.5732, 0.2528, 0.5526, 0.2734, 0.5991, 0.2171, 0.6313, 0.3, 0.3121, 0.2503, 0.2705, 0.296, 0.2268, 0.3363, 0.2769, 0.3243, 0.5706, 0.3713, 0.5446, 0.3875, 0.5682, 0.3466, 0.6027, 0.345, 0.3493, 0.3, 0.3121, 0.3363, 0.2769, 0.3729, 0.3219, 0.2734, 0.5991, 0.3243, 0.5706, 0.3466, 0.6027, 0.3025, 0.6404, 0.3866, 0.3833, 0.345, 0.3493, 0.3729, 0.3219, 0.4069, 0.3632, 0.2171, 0.6313, 0.2734, 0.5991, 0.3025, 0.6404, 0.2541, 0.6826, 0.4257, 0.4151, 0.3866, 0.3833, 0.4069, 0.3632, 0.439, 0.4019, 0.1534, 0.6687, 0.2171, 0.6313, 0.2541, 0.6826, 0.1995, 0.7309, 0.4634, 0.4456, 0.4257, 0.4151, 0.439, 0.4019, 0.4699, 0.4391, 0.07954, 0.7135, 0.1534, 0.6687, 0.1995, 0.7309, 0.1366, 0.7881, 0.1943, 0.2224, 0.1297, 0.1649, 0.1993, 0.1019, 0.2509, 0.1695, 0.4156, 0.5205, 0.4582, 0.4975, 0.4634, 0.5051, 0.4261, 0.5359, 0.2503, 0.2705, 0.1943, 0.2224, 0.2509, 0.1695, 0.296, 0.2268, 0.3713, 0.5446, 0.4156, 0.5205, 0.4261, 0.5359, 0.3875, 0.5682, 0.4699, 0.4391, 0.439, 0.4019, 0.4546, 0.3916, 0.4776, 0.434, 0.1366, 0.7881, 0.1995, 0.7309, 0.2559, 0.7827, 0.2054, 0.8498, 0.2509, 0.1695, 0.1993, 0.1019, 0.2781, 0.0537, 0.3157, 0.1288, 0.4261, 0.5359, 0.4634, 0.5051, 0.47, 0.5116, 0.4395, 0.549, 0.296, 0.2268, 0.2509, 0.1695, 0.3157, 0.1288, 0.3488, 0.193, 0.3875, 0.5682, 0.4261, 0.5359, 0.4395, 0.549, 0.4079, 0.5882, 0.3363, 0.2769, 0.296, 0.2268, 0.3488, 0.193, 0.3784, 0.2495, 0.3466, 0.6027, 0.3875, 0.5682, 0.4079, 0.5882, 0.3747, 0.6298, 0.3729, 0.3219, 0.3363, 0.2769, 0.3784, 0.2495, 0.4055, 0.3004, 0.3025, 0.6404, 0.3466, 0.6027, 0.3747, 0.6298, 0.3389, 0.6751, 0.4069, 0.3632, 0.3729, 0.3219, 0.4055, 0.3004, 0.4307, 0.3474, 0.2541, 0.6826, 0.3025, 0.6404, 0.3389, 0.6751, 0.2998, 0.7254, 0.439, 0.4019, 0.4069, 0.3632, 0.4307, 0.3474, 0.4546, 0.3916, 0.1995, 0.7309, 0.2541, 0.6826, 0.2998, 0.7254, 0.2559, 0.7827, 0.3747, 0.6298, 0.4079, 0.5882, 0.4319, 0.6037, 0.4074, 0.6509, 0.4055, 0.3004, 0.3784, 0.2495, 0.4248, 0.2307, 0.4415, 0.2857, 0.3389, 0.6751, 0.3747, 0.6298, 0.4074, 0.6509, 0.3811, 0.702, 0.4307, 0.3474, 0.4055, 0.3004, 0.4415, 0.2857, 0.4571, 0.3365, 0.2998, 0.7254, 0.3389, 0.6751, 0.3811, 0.702, 0.3524, 0.7586, 0.4546, 0.3916, 0.4307, 0.3474, 0.4571, 0.3365, 0.4719, 0.3845, 0.2559, 0.7827, 0.2998, 0.7254, 0.3524, 0.7586, 0.3203, 0.8227, 0.4776, 0.434, 0.4546, 0.3916, 0.4719, 0.3845, 0.4862, 0.4305, 0.2054, 0.8498, 0.2559, 0.7827, 0.3203, 0.8227, 0.2834, 0.8973, 0.3157, 0.1288, 0.2781, 0.0537, 0.3635, 0.02111, 0.3863, 0.1012, 0.4395, 0.549, 0.47, 0.5116, 0.4777, 0.5167, 0.4552, 0.5593, 0.3488, 0.193, 0.3157, 0.1288, 0.3863, 0.1012, 0.4066, 0.17, 0.4079, 0.5882, 0.4395, 0.549, 0.4552, 0.5593, 0.4319, 0.6037, 0.3784, 0.2495, 0.3488, 0.193, 0.4066, 0.17, 0.4248, 0.2307, 0.2834, 0.8973, 0.3203, 0.8227, 0.3906, 0.8499, 0.3681, 0.9296, 0.3863, 0.1012, 0.3635, 0.02111, 0.4526, 0.00471, 0.4604, 0.08718, 0.4552, 0.5593, 0.4777, 0.5167, 0.4863, 0.5202, 0.4725, 0.5663, 0.4066, 0.17, 0.3863, 0.1012, 0.4604, 0.08718, 0.4674, 0.1582, 0.4319, 0.6037, 0.4552, 0.5593, 0.4725, 0.5663, 0.4583, 0.6144, 0.4248, 0.2307, 0.4066, 0.17, 0.4674, 0.1582, 0.4737, 0.2211, 0.4074, 0.6509, 0.4319, 0.6037, 0.4583, 0.6144, 0.4434, 0.6654, 0.4415, 0.2857, 0.4248, 0.2307, 0.4737, 0.2211, 0.4796, 0.2782, 0.3811, 0.702, 0.4074, 0.6509, 0.4434, 0.6654, 0.4275, 0.7204, 0.4571, 0.3365, 0.4415, 0.2857, 0.4796, 0.2782, 0.4851, 0.3309, 0.3524, 0.7586, 0.3811, 0.702, 0.4275, 0.7204, 0.4101, 0.7812, 0.4719, 0.3845, 0.4571, 0.3365, 0.4851, 0.3309, 0.4903, 0.3808, 0.3203, 0.8227, 0.3524, 0.7586, 0.4101, 0.7812, 0.3906, 0.8499, 0.4862, 0.4305, 0.4719, 0.3845, 0.4903, 0.3808, 0.4953, 0.4287, 0.4796, 0.2782, 0.4737, 0.2211, 0.5235, 0.221, 0.5184, 0.278, 0.4275, 0.7204, 0.4434, 0.6654, 0.4816, 0.6726, 0.4764, 0.7297, 0.4851, 0.3309, 0.4796, 0.2782, 0.5184, 0.278, 0.5136, 0.3308, 0.4101, 0.7812, 0.4275, 0.7204, 0.4764, 0.7297, 0.4708, 0.7926, 0.4903, 0.3808, 0.4851, 0.3309, 0.5136, 0.3308, 0.509, 0.3807, 0.3906, 0.8499, 0.4101, 0.7812, 0.4708, 0.7926, 0.4644, 0.8636, 0.4953, 0.4287, 0.4903, 0.3808, 0.509, 0.3807, 0.5045, 0.4287, 0.3681, 0.9296, 0.3906, 0.8499, 0.4644, 0.8636, 0.457, 0.946, 0.4604, 0.08718, 0.4526, 0.00471, 0.543, 0.004721, 0.5355, 0.08707, 0.4725, 0.5663, 0.4863, 0.5202, 0.4954, 0.522, 0.4909, 0.5699, 0.4674, 0.1582, 0.4604, 0.08718, 0.5355, 0.08707, 0.5292, 0.1581, 0.4583, 0.6144, 0.4725, 0.5663, 0.4909, 0.5699, 0.4863, 0.6198, 0.4737, 0.2211, 0.4674, 0.1582, 0.5292, 0.1581, 0.5235, 0.221, 0.4434, 0.6654, 0.4583, 0.6144, 0.4863, 0.6198, 0.4816, 0.6726, 0.5355, 0.08707, 0.543, 0.004721, 0.6318, 0.02106, 0.6094, 0.1008, 0.4909, 0.5699, 0.4954, 0.522, 0.5047, 0.5219, 0.5097, 0.5699, 0.5292, 0.1581, 0.5355, 0.08707, 0.6094, 0.1008, 0.5899, 0.1695, 0.4863, 0.6198, 0.4909, 0.5699, 0.5097, 0.5699, 0.5149, 0.6197, 0.5235, 0.221, 0.5292, 0.1581, 0.5899, 0.1695, 0.5725, 0.2302, 0.4816, 0.6726, 0.4863, 0.6198, 0.5149, 0.6197, 0.5204, 0.6725, 0.5184, 0.278, 0.5235, 0.221, 0.5725, 0.2302, 0.5565, 0.2853, 0.4764, 0.7297, 0.4816, 0.6726, 0.5204, 0.6725, 0.5262, 0.7295, 0.5136, 0.3308, 0.5184, 0.278, 0.5565, 0.2853, 0.5416, 0.3362, 0.4708, 0.7926, 0.4764, 0.7297, 0.5262, 0.7295, 0.5326, 0.7924, 0.509, 0.3807, 0.5136, 0.3308, 0.5416, 0.3362, 0.5274, 0.3843, 0.4644, 0.8636, 0.4708, 0.7926, 0.5326, 0.7924, 0.5396, 0.8635, 0.5045, 0.4287, 0.509, 0.3807, 0.5274, 0.3843, 0.5137, 0.4305, 0.457, 0.946, 0.4644, 0.8636, 0.5396, 0.8635, 0.5473, 0.946, 0.5262, 0.7295, 0.5204, 0.6725, 0.5585, 0.665, 0.5752, 0.7199, 0.5416, 0.3362, 0.5565, 0.2853, 0.5926, 0.2997, 0.5681, 0.3469, 0.5326, 0.7924, 0.5262, 0.7295, 0.5752, 0.7199, 0.5934, 0.7807, 0.5274, 0.3843, 0.5416, 0.3362, 0.5681, 0.3469, 0.5448, 0.3913, 0.5396, 0.8635, 0.5326, 0.7924, 0.5934, 0.7807, 0.6136, 0.8495, 0.5137, 0.4305, 0.5274, 0.3843, 0.5448, 0.3913, 0.5223, 0.434, 0.5473, 0.946, 0.5396, 0.8635, 0.6136, 0.8495, 0.6365, 0.9296, 0.6094, 0.1008, 0.6318, 0.02106, 0.7165, 0.05334, 0.6796, 0.128, 0.5097, 0.5699, 0.5047, 0.5219, 0.5138, 0.5201, 0.5281, 0.5662, 0.5899, 0.1695, 0.6094, 0.1008, 0.6796, 0.128, 0.6475, 0.1921, 0.5149, 0.6197, 0.5097, 0.5699, 0.5281, 0.5662, 0.5429, 0.6141, 0.5725, 0.2302, 0.5899, 0.1695, 0.6475, 0.1921, 0.6188, 0.2486, 0.5204, 0.6725, 0.5149, 0.6197, 0.5429, 0.6141, 0.5585, 0.665, 0.5565, 0.2853, 0.5725, 0.2302, 0.6188, 0.2486, 0.5926, 0.2997, 0.6796, 0.128, 0.7165, 0.05334, 0.7946, 0.1008, 0.7441, 0.1679, 0.5281, 0.5662, 0.5138, 0.5201, 0.5224, 0.5166, 0.5454, 0.5591, 0.6475, 0.1921, 0.6796, 0.128, 0.7441, 0.1679, 0.7002, 0.2252, 0.5429, 0.6141, 0.5281, 0.5662, 0.5454, 0.5591, 0.5693, 0.6033, 0.6188, 0.2486, 0.6475, 0.1921, 0.7002, 0.2252, 0.661, 0.2756, 0.5585, 0.665, 0.5429, 0.6141, 0.5693, 0.6033, 0.5945, 0.6502, 0.5926, 0.2997, 0.6188, 0.2486, 0.661, 0.2756, 0.6253, 0.3208, 0.5752, 0.7199, 0.5585, 0.665, 0.5945, 0.6502, 0.6216, 0.7012, 0.5681, 0.3469, 0.5926, 0.2997, 0.6253, 0.3208, 0.592, 0.3625, 0.5934, 0.7807, 0.5752, 0.7199, 0.6216, 0.7012, 0.6512, 0.7577, 0.5448, 0.3913, 0.5681, 0.3469, 0.592, 0.3625, 0.5605, 0.4016, 0.6136, 0.8495, 0.5934, 0.7807, 0.6512, 0.7577, 0.6842, 0.8219, 0.5223, 0.434, 0.5448, 0.3913, 0.5605, 0.4016, 0.53, 0.439, 0.6365, 0.9296, 0.6136, 0.8495, 0.6842, 0.8219, 0.7219, 0.897, 0.592, 0.3625, 0.6253, 0.3208, 0.6534, 0.3479, 0.6125, 0.3824, 0.6512, 0.7577, 0.6216, 0.7012, 0.6637, 0.6738, 0.7039, 0.7239, 0.5605, 0.4016, 0.592, 0.3625, 0.6125, 0.3824, 0.5739, 0.4147, 0.6842, 0.8219, 0.6512, 0.7577, 0.7039, 0.7239, 0.749, 0.7812, 0.53, 0.439, 0.5605, 0.4016, 0.5739, 0.4147, 0.5366, 0.4455, 0.7219, 0.897, 0.6842, 0.8219, 0.749, 0.7812, 0.8007, 0.8488, 0.7441, 0.1679, 0.7946, 0.1008, 0.8633, 0.1625, 0.8004, 0.2197, 0.5454, 0.5591, 0.5224, 0.5166, 0.5301, 0.5115, 0.561, 0.5487, 0.7002, 0.2252, 0.7441, 0.1679, 0.8004, 0.2197, 0.7459, 0.2681, 0.5693, 0.6033, 0.5454, 0.5591, 0.561, 0.5487, 0.5931, 0.5875, 0.661, 0.2756, 0.7002, 0.2252, 0.7459, 0.2681, 0.6974, 0.3102, 0.5945, 0.6502, 0.5693, 0.6033, 0.5931, 0.5875, 0.6271, 0.6288, 0.6253, 0.3208, 0.661, 0.2756, 0.6974, 0.3102, 0.6534, 0.3479, 0.6216, 0.7012, 0.5945, 0.6502, 0.6271, 0.6288, 0.6637, 0.6738, 0.7459, 0.2681, 0.8004, 0.2197, 0.8465, 0.282, 0.7828, 0.3194, 0.5931, 0.5875, 0.561, 0.5487, 0.5742, 0.5355, 0.6134, 0.5674, 0.6974, 0.3102, 0.7459, 0.2681, 0.7828, 0.3194, 0.7265, 0.3515, 0.6271, 0.6288, 0.5931, 0.5875, 0.6134, 0.5674, 0.655, 0.6014, 0.6534, 0.3479, 0.6974, 0.3102, 0.7265, 0.3515, 0.6757, 0.38, 0.6637, 0.6738, 0.6271, 0.6288, 0.655, 0.6014, 0.6999, 0.6385, 0.6125, 0.3824, 0.6534, 0.3479, 0.6757, 0.38, 0.6287, 0.406, 0.7039, 0.7239, 0.6637, 0.6738, 0.6999, 0.6385, 0.7496, 0.6802, 0.5739, 0.4147, 0.6125, 0.3824, 0.6287, 0.406, 0.5844, 0.4301, 0.749, 0.7812, 0.7039, 0.7239, 0.7496, 0.6802, 0.8057, 0.7283, 0.5366, 0.4455, 0.5739, 0.4147, 0.5844, 0.4301, 0.5418, 0.4531, 0.8007, 0.8488, 0.749, 0.7812, 0.8057, 0.7283, 0.8703, 0.7858, 0.8004, 0.2197, 0.8633, 0.1625, 0.9204, 0.2371, 0.8465, 0.282, 0.561, 0.5487, 0.5301, 0.5115, 0.5366, 0.505, 0.5742, 0.5355, 0.5844, 0.4301, 0.6287, 0.406, 0.64, 0.4323, 0.5917, 0.4473, 0.8057, 0.7283, 0.7496, 0.6802, 0.7863, 0.6279, 0.8517, 0.6645, 0.5418, 0.4531, 0.5844, 0.4301, 0.5917, 0.4473, 0.5454, 0.4616, 0.8703, 0.7858, 0.8057, 0.7283, 0.8517, 0.6645, 0.928, 0.7091, 0.8465, 0.282, 0.9204, 0.2371, 0.9633, 0.3229, 0.8803, 0.3531, 0.5742, 0.5355, 0.5366, 0.505, 0.5418, 0.4974, 0.5847, 0.52, 0.7828, 0.3194, 0.8465, 0.282, 0.8803, 0.3531, 0.8094, 0.3775, 0.6134, 0.5674, 0.5742, 0.5355, 0.5847, 0.52, 0.6294, 0.5436, 0.7265, 0.3515, 0.7828, 0.3194, 0.8094, 0.3775, 0.7472, 0.3979, 0.655, 0.6014, 0.6134, 0.5674, 0.6294, 0.5436, 0.677, 0.5689, 0.6757, 0.38, 0.7265, 0.3515, 0.7472, 0.3979, 0.6914, 0.416, 0.6999, 0.6385, 0.655, 0.6014, 0.677, 0.5689, 0.7287, 0.5966, 0.6287, 0.406, 0.6757, 0.38, 0.6914, 0.416, 0.64, 0.4323, 0.7496, 0.6802, 0.6999, 0.6385, 0.7287, 0.5966, 0.7863, 0.6279, 0.6294, 0.5436, 0.5847, 0.52, 0.5918, 0.5028, 0.6404, 0.5172, 0.7472, 0.3979, 0.8094, 0.3775, 0.8239, 0.4402, 0.7583, 0.4478, 0.677, 0.5689, 0.6294, 0.5436, 0.6404, 0.5172, 0.6922, 0.5326, 0.6914, 0.416, 0.7472, 0.3979, 0.7583, 0.4478, 0.6996, 0.4544, 0.7287, 0.5966, 0.677, 0.5689, 0.6922, 0.5326, 0.7487, 0.5496, 0.64, 0.4323, 0.6914, 0.416, 0.6996, 0.4544, 0.6459, 0.4603, 0.7863, 0.6279, 0.7287, 0.5966, 0.7487, 0.5496, 0.8119, 0.5688, 0.5917, 0.4473, 0.64, 0.4323, 0.6459, 0.4603, 0.5955, 0.4656, 0.8517, 0.6645, 0.7863, 0.6279, 0.8119, 0.5688, 0.8847, 0.5916, 0.5454, 0.4616, 0.5917, 0.4473, 0.5955, 0.4656, 0.5473, 0.4706, 0.928, 0.7091, 0.8517, 0.6645, 0.8847, 0.5916, 0.9708, 0.6202, 0.8803, 0.3531, 0.9633, 0.3229, 0.9892, 0.4181, 0.8994, 0.4307, 0.5847, 0.52, 0.5418, 0.4974, 0.5453, 0.4889, 0.5918, 0.5028, 0.8094, 0.3775, 0.8803, 0.3531, 0.8994, 0.4307, 0.8239, 0.4402, 0.8847, 0.5916, 0.8119, 0.5688, 0.8249, 0.5052, 0.9017, 0.5121, 0.5473, 0.4706, 0.5955, 0.4656, 0.5956, 0.4843, 0.5473, 0.4798, 0.9708, 0.6202, 0.8847, 0.5916, 0.9017, 0.5121, 0.9953, 0.5206, 0.8994, 0.4307, 0.9892, 0.4181, 0.9953, 0.5204, 0.9017, 0.512, 0.5918, 0.5028, 0.5453, 0.4889, 0.5471, 0.4799, 0.5954, 0.4845, 0.8239, 0.4402, 0.8994, 0.4307, 0.9017, 0.512, 0.8249, 0.5051, 0.6404, 0.5172, 0.5918, 0.5028, 0.5954, 0.4845, 0.6459, 0.4891, 0.7583, 0.4478, 0.8239, 0.4402, 0.8249, 0.5051, 0.7588, 0.4991, 0.6922, 0.5326, 0.6404, 0.5172, 0.6459, 0.4891, 0.6998, 0.494, 0.6996, 0.4544, 0.7583, 0.4478, 0.7588, 0.4991, 0.7, 0.4938, 0.7487, 0.5496, 0.6922, 0.5326, 0.6998, 0.494, 0.7587, 0.4993, 0.6459, 0.4603, 0.6996, 0.4544, 0.7, 0.4938, 0.6461, 0.4889, 0.8119, 0.5688, 0.7487, 0.5496, 0.7587, 0.4993, 0.8249, 0.5052, 0.5955, 0.4656, 0.6459, 0.4603, 0.6461, 0.4889, 0.5956, 0.4843, 0.7588, 0.4991, 0.8249, 0.5051, 0.8119, 0.5686, 0.7488, 0.5493, 0.6998, 0.494, 0.6459, 0.4891, 0.6457, 0.4605, 0.6995, 0.4546, 0.7, 0.4938, 0.7588, 0.4991, 0.7488, 0.5493, 0.6924, 0.5324, 0.7587, 0.4993, 0.6998, 0.494, 0.6995, 0.4546, 0.7581, 0.448, 0.6461, 0.4889, 0.7, 0.4938, 0.6924, 0.5324, 0.6406, 0.517, 0.8249, 0.5052, 0.7587, 0.4993, 0.7581, 0.448, 0.8238, 0.4403, 0.5956, 0.4843, 0.6461, 0.4889, 0.6406, 0.517, 0.592, 0.5026, 0.9017, 0.5121, 0.8249, 0.5052, 0.8238, 0.4403, 0.8994, 0.4308, 0.5473, 0.4798, 0.5956, 0.4843, 0.592, 0.5026, 0.5455, 0.4888, 0.9953, 0.5206, 0.9017, 0.5121, 0.8994, 0.4308, 0.9893, 0.4182, 0.9017, 0.512, 0.9953, 0.5204, 0.9708, 0.62, 0.8847, 0.5914, 0.5954, 0.4845, 0.5471, 0.4799, 0.547, 0.4707, 0.5953, 0.4658, 0.8249, 0.5051, 0.9017, 0.512, 0.8847, 0.5914, 0.8119, 0.5686, 0.6459, 0.4891, 0.5954, 0.4845, 0.5953, 0.4658, 0.6457, 0.4605, 0.5455, 0.4888, 0.592, 0.5026, 0.5849, 0.5198, 0.542, 0.4972, 0.9893, 0.4182, 0.8994, 0.4308, 0.8802, 0.3531, 0.9633, 0.3229, 0.8847, 0.5914, 0.9708, 0.62, 0.928, 0.7089, 0.8518, 0.6644, 0.5953, 0.4658, 0.547, 0.4707, 0.5452, 0.4617, 0.5915, 0.4475, 0.8119, 0.5686, 0.8847, 0.5914, 0.8518, 0.6644, 0.7863, 0.6278, 0.6457, 0.4605, 0.5953, 0.4658, 0.5915, 0.4475, 0.6399, 0.4324, 0.7488, 0.5493, 0.8119, 0.5686, 0.7863, 0.6278, 0.729, 0.5963, 0.6995, 0.4546, 0.6457, 0.4605, 0.6399, 0.4324, 0.6913, 0.4161, 0.6924, 0.5324, 0.7488, 0.5493, 0.729, 0.5963, 0.6772, 0.5686, 0.7581, 0.448, 0.6995, 0.4546, 0.6913, 0.4161, 0.7471, 0.3981, 0.6406, 0.517, 0.6924, 0.5324, 0.6772, 0.5686, 0.6296, 0.5434, 0.8238, 0.4403, 0.7581, 0.448, 0.7471, 0.3981, 0.8093, 0.3775, 0.592, 0.5026, 0.6406, 0.517, 0.6296, 0.5434, 0.5849, 0.5198, 0.8994, 0.4308, 0.8238, 0.4403, 0.8093, 0.3775, 0.8802, 0.3531, 0.6913, 0.4161, 0.6399, 0.4324, 0.6286, 0.4061, 0.6756, 0.3801, 0.6772, 0.5686, 0.729, 0.5963, 0.7002, 0.6382, 0.6552, 0.6011, 0.7471, 0.3981, 0.6913, 0.4161, 0.6756, 0.3801, 0.7265, 0.3516, 0.6296, 0.5434, 0.6772, 0.5686, 0.6552, 0.6011, 0.6136, 0.5672, 0.8093, 0.3775, 0.7471, 0.3981, 0.7265, 0.3516, 0.7828, 0.3193, 0.5849, 0.5198, 0.6296, 0.5434, 0.6136, 0.5672, 0.5745, 0.5353, 0.8802, 0.3531, 0.8093, 0.3775, 0.7828, 0.3193, 0.8466, 0.282, 0.542, 0.4972, 0.5849, 0.5198, 0.5745, 0.5353, 0.5369, 0.5049, 0.9633, 0.3229, 0.8802, 0.3531, 0.8466, 0.282, 0.9205, 0.2371, 0.8518, 0.6644, 0.928, 0.7089, 0.8704, 0.7856, 0.8058, 0.7282, 0.5915, 0.4475, 0.5452, 0.4617, 0.5416, 0.4533, 0.5842, 0.4303, 0.7863, 0.6278, 0.8518, 0.6644, 0.8058, 0.7282, 0.7497, 0.6801, 0.6399, 0.4324, 0.5915, 0.4475, 0.5842, 0.4303, 0.6286, 0.4061, 0.729, 0.5963, 0.7863, 0.6278, 0.7497, 0.6801, 0.7002, 0.6382, 0.9205, 0.2371, 0.8466, 0.282, 0.8005, 0.2197, 0.8634, 0.1625, 0.8058, 0.7282, 0.8704, 0.7856, 0.8008, 0.8486, 0.7492, 0.781, 0.5842, 0.4303, 0.5416, 0.4533, 0.5364, 0.4457, 0.5737, 0.4148, 0.7497, 0.6801, 0.8058, 0.7282, 0.7492, 0.781, 0.7041, 0.7237, 0.6286, 0.4061, 0.5842, 0.4303, 0.5737, 0.4148, 0.6123, 0.3825, 0.7002, 0.6382, 0.7497, 0.6801, 0.7041, 0.7237, 0.664, 0.6735, 0.6756, 0.3801, 0.6286, 0.4061, 0.6123, 0.3825, 0.6532, 0.348, 0.6552, 0.6011, 0.7002, 0.6382, 0.664, 0.6735, 0.6274, 0.6286, 0.7265, 0.3516, 0.6756, 0.3801, 0.6532, 0.348, 0.6973, 0.3102, 0.6136, 0.5672, 0.6552, 0.6011, 0.6274, 0.6286, 0.5934, 0.5873, 0.7828, 0.3193, 0.7265, 0.3516, 0.6973, 0.3102, 0.7458, 0.268, 0.5745, 0.5353, 0.6136, 0.5672, 0.5934, 0.5873, 0.5612, 0.5485, 0.8466, 0.282, 0.7828, 0.3193, 0.7458, 0.268, 0.8005, 0.2197, 0.5369, 0.5049, 0.5745, 0.5353, 0.5612, 0.5485, 0.5303, 0.5114, 0.6274, 0.6286, 0.664, 0.6735, 0.6219, 0.7009, 0.5948, 0.65, 0.6973, 0.3102, 0.6532, 0.348, 0.6251, 0.3209, 0.6608, 0.2756, 0.5934, 0.5873, 0.6274, 0.6286, 0.5948, 0.65, 0.5695, 0.6031, 0.7458, 0.268, 0.6973, 0.3102, 0.6608, 0.2756, 0.7, 0.2252, 0.5612, 0.5485, 0.5934, 0.5873, 0.5695, 0.6031, 0.5456, 0.5589, 0.8005, 0.2197, 0.7458, 0.268, 0.7, 0.2252, 0.7441, 0.1679, 0.5303, 0.5114, 0.5612, 0.5485, 0.5456, 0.5589, 0.5226, 0.5165, 0.8634, 0.1625, 0.8005, 0.2197, 0.7441, 0.1679, 0.7946, 0.1008, 0.7492, 0.781, 0.8008, 0.8486, 0.722, 0.8968, 0.6843, 0.8217, 0.5737, 0.4148, 0.5364, 0.4457, 0.5298, 0.4392, 0.5603, 0.4017, 0.7041, 0.7237, 0.7492, 0.781, 0.6843, 0.8217, 0.6513, 0.7574, 0.6123, 0.3825, 0.5737, 0.4148, 0.5603, 0.4017, 0.5918, 0.3626, 0.664, 0.6735, 0.7041, 0.7237, 0.6513, 0.7574, 0.6219, 0.7009, 0.6532, 0.348, 0.6123, 0.3825, 0.5918, 0.3626, 0.6251, 0.3209, 0.6843, 0.8217, 0.722, 0.8968, 0.6366, 0.9294, 0.6137, 0.8493, 0.5603, 0.4017, 0.5298, 0.4392, 0.522, 0.4341, 0.5446, 0.3915, 0.6513, 0.7574, 0.6843, 0.8217, 0.6137, 0.8493, 0.5935, 0.7805, 0.5918, 0.3626, 0.5603, 0.4017, 0.5446, 0.3915, 0.5679, 0.347, 0.6219, 0.7009, 0.6513, 0.7574, 0.5935, 0.7805, 0.5756, 0.7197, 0.6251, 0.3209, 0.5918, 0.3626, 0.5679, 0.347, 0.5924, 0.2998, 0.5948, 0.65, 0.6219, 0.7009, 0.5756, 0.7197, 0.5588, 0.6648, 0.6608, 0.2756, 0.6251, 0.3209, 0.5924, 0.2998, 0.6186, 0.2486, 0.5695, 0.6031, 0.5948, 0.65, 0.5588, 0.6648, 0.5432, 0.614, 0.7, 0.2252, 0.6608, 0.2756, 0.6186, 0.2486, 0.6473, 0.192, 0.5456, 0.5589, 0.5695, 0.6031, 0.5432, 0.614, 0.5283, 0.566, 0.7441, 0.1679, 0.7, 0.2252, 0.6473, 0.192, 0.6796, 0.128, 0.5226, 0.5165, 0.5456, 0.5589, 0.5283, 0.566, 0.5141, 0.52, 0.7946, 0.1008, 0.7441, 0.1679, 0.6796, 0.128, 0.7165, 0.05331, 0.5432, 0.614, 0.5588, 0.6648, 0.5207, 0.6723, 0.5152, 0.6195, 0.6473, 0.192, 0.6186, 0.2486, 0.5722, 0.2303, 0.5896, 0.1695, 0.5283, 0.566, 0.5432, 0.614, 0.5152, 0.6195, 0.51, 0.5697, 0.6796, 0.128, 0.6473, 0.192, 0.5896, 0.1695, 0.6093, 0.1008, 0.5141, 0.52, 0.5283, 0.566, 0.51, 0.5697, 0.505, 0.5218, 0.7165, 0.05331, 0.6796, 0.128, 0.6093, 0.1008, 0.6318, 0.02104, 0.6137, 0.8493, 0.6366, 0.9294, 0.5475, 0.9458, 0.5397, 0.8633, 0.5446, 0.3915, 0.522, 0.4341, 0.5134, 0.4306, 0.5272, 0.3844, 0.5935, 0.7805, 0.6137, 0.8493, 0.5397, 0.8633, 0.5327, 0.7922, 0.5679, 0.347, 0.5446, 0.3915, 0.5272, 0.3844, 0.5414, 0.3363, 0.5756, 0.7197, 0.5935, 0.7805, 0.5327, 0.7922, 0.5266, 0.7293, 0.5924, 0.2998, 0.5679, 0.347, 0.5414, 0.3363, 0.5563, 0.2853, 0.5588, 0.6648, 0.5756, 0.7197, 0.5266, 0.7293, 0.5207, 0.6723, 0.6186, 0.2486, 0.5924, 0.2998, 0.5563, 0.2853, 0.5722, 0.2303, 0.5272, 0.3844, 0.5134, 0.4306, 0.5043, 0.4288, 0.5088, 0.3808, 0.5327, 0.7922, 0.5397, 0.8633, 0.4646, 0.8634, 0.4709, 0.7924, 0.5414, 0.3363, 0.5272, 0.3844, 0.5088, 0.3808, 0.5134, 0.3309, 0.5266, 0.7293, 0.5327, 0.7922, 0.4709, 0.7924, 0.4768, 0.7295, 0.5563, 0.2853, 0.5414, 0.3363, 0.5134, 0.3309, 0.5182, 0.2781, 0.5207, 0.6723, 0.5266, 0.7293, 0.4768, 0.7295, 0.4819, 0.6725, 0.5722, 0.2303, 0.5563, 0.2853, 0.5182, 0.2781, 0.5233, 0.221, 0.5152, 0.6195, 0.5207, 0.6723, 0.4819, 0.6725, 0.4867, 0.6197, 0.5896, 0.1695, 0.5722, 0.2303, 0.5233, 0.221, 0.5288, 0.1581, 0.51, 0.5697, 0.5152, 0.6195, 0.4867, 0.6197, 0.4912, 0.5698, 0.6093, 0.1008, 0.5896, 0.1695, 0.5288, 0.1581, 0.5355, 0.08709, 0.505, 0.5218, 0.51, 0.5697, 0.4912, 0.5698, 0.4957, 0.5218, 0.6318, 0.02104, 0.6093, 0.1008, 0.5355, 0.08709, 0.5429, 0.00471, 0.5397, 0.8633, 0.5475, 0.9458, 0.4571, 0.9458, 0.4646, 0.8634, 0.5288, 0.1581, 0.5233, 0.221, 0.4734, 0.2212, 0.467, 0.1583, 0.4912, 0.5698, 0.4867, 0.6197, 0.4586, 0.6143, 0.4728, 0.5662, 0.5355, 0.08709, 0.5288, 0.1581, 0.467, 0.1583, 0.4603, 0.0872, 0.4957, 0.5218, 0.4912, 0.5698, 0.4728, 0.5662, 0.4866, 0.52, 0.5429, 0.00471, 0.5355, 0.08709, 0.4603, 0.0872, 0.4525, 0.00471, 0.4646, 0.8634, 0.4571, 0.9458, 0.3683, 0.9294, 0.3907, 0.8497, 0.5088, 0.3808, 0.5043, 0.4288, 0.495, 0.4288, 0.49, 0.3809, 0.4709, 0.7924, 0.4646, 0.8634, 0.3907, 0.8497, 0.4102, 0.781, 0.5134, 0.3309, 0.5088, 0.3808, 0.49, 0.3809, 0.4848, 0.331, 0.4768, 0.7295, 0.4709, 0.7924, 0.4102, 0.781, 0.4279, 0.7203, 0.5182, 0.2781, 0.5134, 0.3309, 0.4848, 0.331, 0.4793, 0.2782, 0.4819, 0.6725, 0.4768, 0.7295, 0.4279, 0.7203, 0.4438, 0.6652, 0.5233, 0.221, 0.5182, 0.2781, 0.4793, 0.2782, 0.4734, 0.2212, 0.4867, 0.6197, 0.4819, 0.6725, 0.4438, 0.6652, 0.4586, 0.6143, 0.4102, 0.781, 0.3907, 0.8497, 0.3204, 0.8225, 0.3525, 0.7584, 0.4848, 0.331, 0.49, 0.3809, 0.4717, 0.3846, 0.4569, 0.3366, 0.4279, 0.7203, 0.4102, 0.781, 0.3525, 0.7584, 0.3815, 0.702, 0.4793, 0.2782, 0.4848, 0.331, 0.4569, 0.3366, 0.4412, 0.2858, 0.4438, 0.6652, 0.4279, 0.7203, 0.3815, 0.702, 0.4077, 0.6508, 0.4734, 0.2212, 0.4793, 0.2782, 0.4412, 0.2858, 0.4245, 0.2308, 0.4586, 0.6143, 0.4438, 0.6652, 0.4077, 0.6508, 0.4322, 0.6036, 0.467, 0.1583, 0.4734, 0.2212, 0.4245, 0.2308, 0.4062, 0.1701, 0.4728, 0.5662, 0.4586, 0.6143, 0.4322, 0.6036, 0.4554, 0.5592, 0.4603, 0.0872, 0.467, 0.1583, 0.4062, 0.1701, 0.3863, 0.1012, 0.4866, 0.52, 0.4728, 0.5662, 0.4554, 0.5592, 0.478, 0.5165, 0.4525, 0.00471, 0.4603, 0.0872, 0.3863, 0.1012, 0.3634, 0.02113, 0.3907, 0.8497, 0.3683, 0.9294, 0.2835, 0.8972, 0.3204, 0.8225, 0.49, 0.3809, 0.495, 0.4288, 0.4859, 0.4306, 0.4717, 0.3846, 0.4554, 0.5592, 0.4322, 0.6036, 0.4082, 0.5881, 0.4398, 0.5489, 0.3863, 0.1012, 0.4062, 0.1701, 0.3485, 0.1931, 0.3156, 0.1288, 0.478, 0.5165, 0.4554, 0.5592, 0.4398, 0.5489, 0.4702, 0.5115, 0.3634, 0.02113, 0.3863, 0.1012, 0.3156, 0.1288, 0.278, 0.05373, 0.3204, 0.8225, 0.2835, 0.8972, 0.2055, 0.8497, 0.256, 0.7826, 0.4717, 0.3846, 0.4859, 0.4306, 0.4774, 0.4342, 0.4543, 0.3917, 0.3525, 0.7584, 0.3204, 0.8225, 0.256, 0.7826, 0.2999, 0.7252, 0.4569, 0.3366, 0.4717, 0.3846, 0.4543, 0.3917, 0.4304, 0.3475, 0.3815, 0.702, 0.3525, 0.7584, 0.2999, 0.7252, 0.3393, 0.6751, 0.4412, 0.2858, 0.4569, 0.3366, 0.4304, 0.3475, 0.4052, 0.3005, 0.4077, 0.6508, 0.3815, 0.702, 0.3393, 0.6751, 0.375, 0.6298, 0.4245, 0.2308, 0.4412, 0.2858, 0.4052, 0.3005, 0.3781, 0.2496, 0.4322, 0.6036, 0.4077, 0.6508, 0.375, 0.6298, 0.4082, 0.5881, 0.4062, 0.1701, 0.4245, 0.2308, 0.3781, 0.2496, 0.3485, 0.1931, 0.4304, 0.3475, 0.4543, 0.3917, 0.4387, 0.4021, 0.4066, 0.3633, 0.3393, 0.6751, 0.2999, 0.7252, 0.2541, 0.6824, 0.3028, 0.6404, 0.4052, 0.3005, 0.4304, 0.3475, 0.4066, 0.3633, 0.3726, 0.322, 0.375, 0.6298, 0.3393, 0.6751, 0.3028, 0.6404, 0.3469, 0.6027, 0.3781, 0.2496, 0.4052, 0.3005, 0.3726, 0.322, 0.336, 0.277, 0.4082, 0.5881, 0.375, 0.6298, 0.3469, 0.6027, 0.3877, 0.5681, 0.3485, 0.1931, 0.3781, 0.2496, 0.336, 0.277, 0.2958, 0.227, 0.4398, 0.5489, 0.4082, 0.5881, 0.3877, 0.5681, 0.4264, 0.5358, 0.3156, 0.1288, 0.3485, 0.1931, 0.2958, 0.227, 0.2508, 0.1696, 0.4702, 0.5115, 0.4398, 0.5489, 0.4264, 0.5358, 0.4636, 0.505, 0.278, 0.05373, 0.3156, 0.1288, 0.2508, 0.1696, 0.1992, 0.102, 0.256, 0.7826, 0.2055, 0.8497, 0.1367, 0.788, 0.1996, 0.7308, 0.4543, 0.3917, 0.4774, 0.4342, 0.4696, 0.4393, 0.4387, 0.4021, 0.2999, 0.7252, 0.256, 0.7826, 0.1996, 0.7308, 0.2541, 0.6824, 0.2508, 0.1696, 0.2958, 0.227, 0.2501, 0.2706, 0.1941, 0.2224, 0.4636, 0.505, 0.4264, 0.5358, 0.4158, 0.5204, 0.4584, 0.4974, 0.1992, 0.102, 0.2508, 0.1696, 0.1941, 0.2224, 0.1295, 0.1649, 0.1996, 0.7308, 0.1367, 0.788, 0.07961, 0.7135, 0.1535, 0.6686, 0.4387, 0.4021, 0.4696, 0.4393, 0.4631, 0.4457, 0.4255, 0.4153, 0.2541, 0.6824, 0.1996, 0.7308, 0.1535, 0.6686, 0.2172, 0.6311, 0.4066, 0.3633, 0.4387, 0.4021, 0.4255, 0.4153, 0.3863, 0.3834, 0.3028, 0.6404, 0.2541, 0.6824, 0.2172, 0.6311, 0.2736, 0.5992, 0.3726, 0.322, 0.4066, 0.3633, 0.3863, 0.3834, 0.3447, 0.3494, 0.3469, 0.6027, 0.3028, 0.6404, 0.2736, 0.5992, 0.3245, 0.5706, 0.336, 0.277, 0.3726, 0.322, 0.3447, 0.3494, 0.2998, 0.3123, 0.3877, 0.5681, 0.3469, 0.6027, 0.3245, 0.5706, 0.3715, 0.5446, 0.2958, 0.227, 0.336, 0.277, 0.2998, 0.3123, 0.2501, 0.2706, 0.4264, 0.5358, 0.3877, 0.5681, 0.3715, 0.5446, 0.4158, 0.5204, 0.2736, 0.5992, 0.2172, 0.6311, 0.1906, 0.5731, 0.2529, 0.5527, 0.3447, 0.3494, 0.3863, 0.3834, 0.3703, 0.4071, 0.3227, 0.3819, 0.3245, 0.5706, 0.2736, 0.5992, 0.2529, 0.5527, 0.3088, 0.5346, 0.2998, 0.3123, 0.3447, 0.3494, 0.3227, 0.3819, 0.271, 0.3541, 0.3715, 0.5446, 0.3245, 0.5706, 0.3088, 0.5346, 0.3602, 0.5183, 0.2501, 0.2706, 0.2998, 0.3123, 0.271, 0.3541, 0.2134, 0.3228, 0.4158, 0.5204, 0.3715, 0.5446, 0.3602, 0.5183, 0.4085, 0.5032, 0.1941, 0.2224, 0.2501, 0.2706, 0.2134, 0.3228, 0.1481, 0.2861, 0.4584, 0.4974, 0.4158, 0.5204, 0.4085, 0.5032, 0.4548, 0.4889, 0.1295, 0.1649, 0.1941, 0.2224, 0.1481, 0.2861, 0.07185, 0.2416, 0.1535, 0.6686, 0.07961, 0.7135, 0.03675, 0.6276, 0.1197, 0.5975, 0.4255, 0.4153, 0.4631, 0.4457, 0.458, 0.4534, 0.4151, 0.4308, 0.2172, 0.6311, 0.1535, 0.6686, 0.1197, 0.5975, 0.1906, 0.5731, 0.3863, 0.3834, 0.4255, 0.4153, 0.4151, 0.4308, 0.3703, 0.4071, 0.4548, 0.4889, 0.4085, 0.5032, 0.4047, 0.4849, 0.453, 0.4799, 0.07185, 0.2416, 0.1481, 0.2861, 0.1152, 0.359, 0.02912, 0.3305, 0.1197, 0.5975, 0.03675, 0.6276, 0.01075, 0.5324, 0.1006, 0.5198, 0.4151, 0.4308, 0.458, 0.4534, 0.4545, 0.4619, 0.4079, 0.448, 0.1906, 0.5731, 0.1197, 0.5975, 0.1006, 0.5198, 0.1761, 0.5103, 0.3703, 0.4071, 0.4151, 0.4308, 0.4079, 0.448, 0.3593, 0.4336, 0.2529, 0.5527, 0.1906, 0.5731, 0.1761, 0.5103, 0.2418, 0.5027, 0.3227, 0.3819, 0.3703, 0.4071, 0.3593, 0.4336, 0.3075, 0.4181, 0.3088, 0.5346, 0.2529, 0.5527, 0.2418, 0.5027, 0.3005, 0.4961, 0.271, 0.3541, 0.3227, 0.3819, 0.3075, 0.4181, 0.251, 0.4012, 0.3602, 0.5183, 0.3088, 0.5346, 0.3005, 0.4961, 0.3543, 0.4902, 0.2134, 0.3228, 0.271, 0.3541, 0.251, 0.4012, 0.1878, 0.3819, 0.4085, 0.5032, 0.3602, 0.5183, 0.3543, 0.4902, 0.4047, 0.4849, 0.1481, 0.2861, 0.2134, 0.3228, 0.1878, 0.3819, 0.1152, 0.359, 0.4527, 0.4709, 0.4999, 0.4754, 0.4527, 0.48, 0.5001, 0.4752, 0.4529, 0.4707, 0.4547, 0.4617, 0.4527, 0.48, 0.4999, 0.4754, 0.4546, 0.489, 0.5001, 0.4752, 0.4547, 0.4617, 0.4582, 0.4532, 0.4546, 0.489, 0.4999, 0.4754, 0.4582, 0.4975, 0.5001, 0.4752, 0.4582, 0.4532, 0.4634, 0.4456, 0.4582, 0.4975, 0.4999, 0.4754, 0.4634, 0.5051, 0.5001, 0.4752, 0.4634, 0.4456, 0.4699, 0.4391, 0.4634, 0.5051, 0.4999, 0.4754, 0.47, 0.5116, 0.5001, 0.4752, 0.4699, 0.4391, 0.4776, 0.434, 0.47, 0.5116, 0.4999, 0.4754, 0.4777, 0.5167, 0.5001, 0.4752, 0.4776, 0.434, 0.4862, 0.4305, 0.4777, 0.5167, 0.4999, 0.4754, 0.4863, 0.5202, 0.5001, 0.4752, 0.4862, 0.4305, 0.4953, 0.4287, 0.4863, 0.5202, 0.4999, 0.4754, 0.4954, 0.522, 0.5001, 0.4752, 0.4953, 0.4287, 0.5045, 0.4287, 0.4954, 0.522, 0.4999, 0.4754, 0.5047, 0.5219, 0.5001, 0.4752, 0.5045, 0.4287, 0.5137, 0.4305, 0.5047, 0.5219, 0.4999, 0.4754, 0.5138, 0.5201, 0.5001, 0.4752, 0.5137, 0.4305, 0.5223, 0.434, 0.5138, 0.5201, 0.4999, 0.4754, 0.5224, 0.5166, 0.5001, 0.4752, 0.5223, 0.434, 0.53, 0.439, 0.5224, 0.5166, 0.4999, 0.4754, 0.5301, 0.5115, 0.5001, 0.4752, 0.53, 0.439, 0.5366, 0.4455, 0.5301, 0.5115, 0.4999, 0.4754, 0.5366, 0.505, 0.5001, 0.4752, 0.5366, 0.4455, 0.5418, 0.4531, 0.5366, 0.505, 0.4999, 0.4754, 0.5418, 0.4974, 0.5001, 0.4752, 0.5418, 0.4531, 0.5454, 0.4616, 0.5418, 0.4974, 0.4999, 0.4754, 0.5453, 0.4889, 0.5001, 0.4752, 0.5454, 0.4616, 0.5473, 0.4706, 0.5453, 0.4889, 0.4999, 0.4754, 0.5471, 0.4799, 0.5001, 0.4752, 0.5473, 0.4706, 0.5473, 0.4798, 0.5471, 0.4799, 0.4999, 0.4754, 0.547, 0.4707, 0.5001, 0.4752, 0.5473, 0.4798, 0.5455, 0.4888, 0.547, 0.4707, 0.4999, 0.4754, 0.5452, 0.4617, 0.5001, 0.4752, 0.5455, 0.4888, 0.542, 0.4972, 0.5452, 0.4617, 0.4999, 0.4754, 0.5416, 0.4533, 0.5001, 0.4752, 0.542, 0.4972, 0.5369, 0.5049, 0.5416, 0.4533, 0.4999, 0.4754, 0.5364, 0.4457, 0.5001, 0.4752, 0.5369, 0.5049, 0.5303, 0.5114, 0.5364, 0.4457, 0.4999, 0.4754, 0.5298, 0.4392, 0.5001, 0.4752, 0.5303, 0.5114, 0.5226, 0.5165, 0.5001, 0.4752, 0.5226, 0.5165, 0.5141, 0.52, 0.5298, 0.4392, 0.4999, 0.4754, 0.522, 0.4341, 0.522, 0.4341, 0.4999, 0.4754, 0.5134, 0.4306, 0.5001, 0.4752, 0.5141, 0.52, 0.505, 0.5218, 0.5134, 0.4306, 0.4999, 0.4754, 0.5043, 0.4288, 0.5001, 0.4752, 0.505, 0.5218, 0.4957, 0.5218, 0.5043, 0.4288, 0.4999, 0.4754, 0.495, 0.4288, 0.5001, 0.4752, 0.4957, 0.5218, 0.4866, 0.52, 0.495, 0.4288, 0.4999, 0.4754, 0.4859, 0.4306, 0.5001, 0.4752, 0.4866, 0.52, 0.478, 0.5165, 0.4859, 0.4306, 0.4999, 0.4754, 0.4774, 0.4342, 0.5001, 0.4752, 0.478, 0.5165, 0.4702, 0.5115, 0.4774, 0.4342, 0.4999, 0.4754, 0.4696, 0.4393, 0.5001, 0.4752, 0.4702, 0.5115, 0.4636, 0.505, 0.4696, 0.4393, 0.4999, 0.4754, 0.4631, 0.4457, 0.5001, 0.4752, 0.4636, 0.505, 0.4584, 0.4974, 0.4631, 0.4457, 0.4999, 0.4754, 0.458, 0.4534, 0.5001, 0.4752, 0.4584, 0.4974, 0.4548, 0.4889, 0.458, 0.4534, 0.4999, 0.4754, 0.4545, 0.4619, 0.5001, 0.4752, 0.4548, 0.4889, 0.453, 0.4799, 0.3005, 0.4961, 0.2418, 0.5027, 0.2413, 0.4514, 0.3002, 0.4567, 0.251, 0.4012, 0.3075, 0.4181, 0.3001, 0.4568, 0.2413, 0.4515, 0.3543, 0.4902, 0.3005, 0.4961, 0.3002, 0.4567, 0.3541, 0.4616, 0.1878, 0.3819, 0.251, 0.4012, 0.2413, 0.4515, 0.1752, 0.4455, 0.4047, 0.4849, 0.3543, 0.4902, 0.3541, 0.4616, 0.4046, 0.4662, 0.1152, 0.359, 0.1878, 0.3819, 0.1752, 0.4455, 0.09834, 0.4385, 0.453, 0.4799, 0.4047, 0.4849, 0.4046, 0.4662, 0.4529, 0.4707, 0.02912, 0.3305, 0.1152, 0.359, 0.09834, 0.4385, 0.00471, 0.4301, 0.4545, 0.4619, 0.4999, 0.4754, 0.4527, 0.4709, 0.5001, 0.4752, 0.453, 0.4799, 0.4529, 0.4707, 0.1006, 0.5198, 0.01075, 0.5324, 0.00471, 0.4301, 0.09828, 0.4385, 0.4079, 0.448, 0.4545, 0.4619, 0.4527, 0.4709, 0.4044, 0.4664, 0.1761, 0.5103, 0.1006, 0.5198, 0.09828, 0.4385, 0.1751, 0.4454, 0.3593, 0.4336, 0.4079, 0.448, 0.4044, 0.4664, 0.3539, 0.4617, 0.2418, 0.5027, 0.1761, 0.5103, 0.1751, 0.4454, 0.2413, 0.4514, 0.3075, 0.4181, 0.3593, 0.4336, 0.3539, 0.4617, 0.3001, 0.4568])
me_sphere.use_remesh_preserve_volume = False
me_sphere.use_remesh_preserve_attributes = False
me_sphere.use_mirror_vertex_groups = False
me_sphere.update()

# ---- objects
ob_goodsphere = bpy.data.objects.new('GoodSphere', me_sphere)

# ---- transforms, parenting, visibility, modifiers, constraints
ob_goodsphere.location = (0.0, 0.0, 0.0)
ob_goodsphere.rotation_euler = (-1.571, 0.0, 0.0)
ob_goodsphere.lineart.crease_threshold = 0.0

# ---- collection membership
col_collection_1.objects.link(ob_goodsphere)

# ---- scene / render settings (as saved in the file)
scene.frame_start = 1; scene.frame_end = 250; scene.frame_set(1)
scene.render.engine = 'BLENDER_EEVEE_NEXT'
scene.render.image_settings.color_mode = 'RGB'
scene.render.image_settings.compression = 90
scene.render.resolution_percentage = 50
scene.render.dither_intensity = 0.0
scene.render.bake_margin = 40
scene.render.bake_bias = 0.0
scene.cycles.use_denoising = False
scene.cycles.samples = 10
scene.cycles.sampling_pattern = 'TABULATED_SOBOL'
scene.cycles.light_sampling_threshold = 0.0
scene.cycles.use_adaptive_sampling = False
scene.cycles.use_light_tree = False
scene.cycles.blur_glossy = 0.0
scene.cycles.pixel_filter_type = 'GAUSSIAN'
scene.cycles.sample_clamp_indirect = 0.0
scene.view_settings.view_transform = 'Standard'
bpy.context.view_layer.update()

# ---- added for rendering (the .blend has no active camera): camera
cam_auto = bpy.data.cameras.new('AutoCamera')
cam_auto.lens = 50.0
cam_auto.sensor_width = 36.0
cam_auto.clip_end = 1000.0
ob_auto_camera = bpy.data.objects.new('AutoCamera', cam_auto)
scene.collection.objects.link(ob_auto_camera)
ob_auto_camera.location = (1.60254, -1.92304, 1.28203)
ob_auto_camera.rotation_euler = (1.09748, -7.21219e-08, 0.694738)
scene.camera = ob_auto_camera
bpy.context.view_layer.update()
